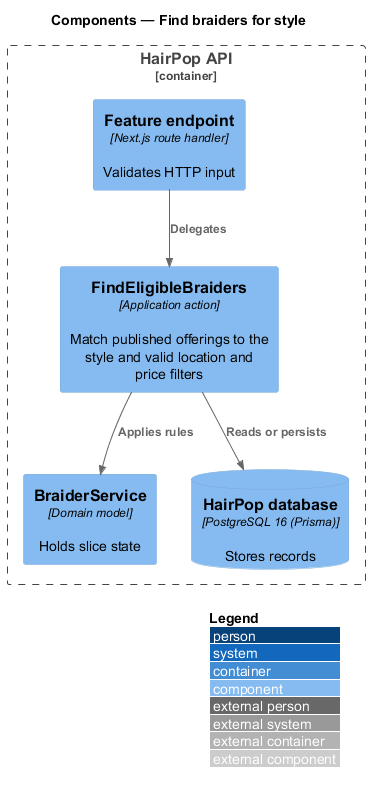

The diagram above was rendered by PlantUML. Its source (embedded in the PNG):
@startuml
!include <C4/C4_Component>
LAYOUT_WITH_LEGEND()
title Components — Find braiders for style
Container_Boundary(api, "HairPop API") {
  Component(endpoint, "Feature endpoint", "Next.js route handler", "Validates HTTP input")
  Component(action, "FindEligibleBraiders", "Application action", "Match published offerings to the style and valid location and price filters")
  Component(model, "BraiderService", "Domain model", "Holds slice state")
  ComponentDb(db, "HairPop database", "PostgreSQL 16 (Prisma)", "Stores records")
}
Rel(endpoint, action, "Delegates")
Rel(action, model, "Applies rules")
Rel(action, db, "Reads or persists")
@enduml